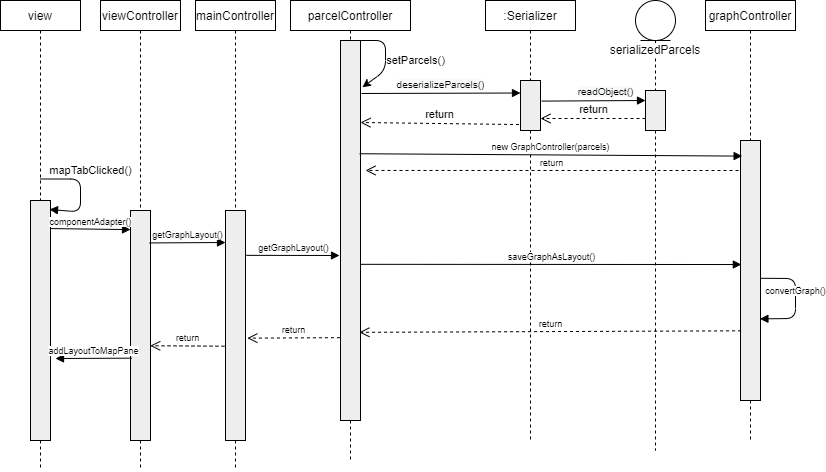

The diagram above was exported from draw.io. Its source (the exported page's mxGraphModel, read from the mxfile embedded in the PNG):
<mxGraphModel dx="1185" dy="621" grid="1" gridSize="10" guides="1" tooltips="1" connect="1" arrows="1" fold="1" page="1" pageScale="1" pageWidth="850" pageHeight="1100" math="0" shadow="0">
  <root>
    <mxCell id="0" />
    <mxCell id="1" parent="0" />
    <mxCell id="Qi8HrF6mY_pfpNBTO8mW-2" value="parcelController" style="shape=rect;html=1;whiteSpace=wrap;align=center;" vertex="1" parent="1">
      <mxGeometry x="305" y="50" width="120" height="30" as="geometry" />
    </mxCell>
    <mxCell id="Qi8HrF6mY_pfpNBTO8mW-3" value="" style="edgeStyle=none;html=1;dashed=1;endArrow=none;align=center;verticalAlign=bottom;exitX=0.5;exitY=1;" edge="1" parent="1" source="Qi8HrF6mY_pfpNBTO8mW-11">
      <mxGeometry x="1" relative="1" as="geometry">
        <mxPoint x="365" y="510" as="targetPoint" />
      </mxGeometry>
    </mxCell>
    <mxCell id="Qi8HrF6mY_pfpNBTO8mW-4" value=":Serializer" style="shape=rect;html=1;whiteSpace=wrap;align=center;" vertex="1" parent="1">
      <mxGeometry x="500" y="50" width="90" height="30" as="geometry" />
    </mxCell>
    <mxCell id="Qi8HrF6mY_pfpNBTO8mW-5" value="" style="edgeStyle=none;html=1;dashed=1;endArrow=none;align=center;verticalAlign=bottom;exitX=0.5;exitY=1;" edge="1" parent="1" source="Qi8HrF6mY_pfpNBTO8mW-9">
      <mxGeometry x="1" relative="1" as="geometry">
        <mxPoint x="545" y="490" as="targetPoint" />
      </mxGeometry>
    </mxCell>
    <mxCell id="Qi8HrF6mY_pfpNBTO8mW-6" value="view" style="shape=rect;html=1;whiteSpace=wrap;align=center;" vertex="1" parent="1">
      <mxGeometry x="15" y="50" width="80" height="30" as="geometry" />
    </mxCell>
    <mxCell id="Qi8HrF6mY_pfpNBTO8mW-7" value="" style="edgeStyle=none;html=1;dashed=1;endArrow=none;" edge="1" parent="1" source="Qi8HrF6mY_pfpNBTO8mW-6" target="Qi8HrF6mY_pfpNBTO8mW-8">
      <mxGeometry relative="1" as="geometry" />
    </mxCell>
    <mxCell id="Qi8HrF6mY_pfpNBTO8mW-8" value="" style="shape=rect;html=1;fillColor=#eeeeee;" vertex="1" parent="1">
      <mxGeometry x="45" y="250" width="20" height="240" as="geometry" />
    </mxCell>
    <mxCell id="Qi8HrF6mY_pfpNBTO8mW-9" value="" style="shape=rect;html=1;fillColor=#eeeeee;" vertex="1" parent="1">
      <mxGeometry x="535" y="130" width="20" height="50" as="geometry" />
    </mxCell>
    <mxCell id="Qi8HrF6mY_pfpNBTO8mW-10" value="" style="edgeStyle=none;html=1;dashed=1;endArrow=none;align=center;verticalAlign=bottom;exitX=0.5;exitY=1;" edge="1" parent="1" source="Qi8HrF6mY_pfpNBTO8mW-4" target="Qi8HrF6mY_pfpNBTO8mW-9">
      <mxGeometry x="1" relative="1" as="geometry">
        <mxPoint x="545" y="440" as="targetPoint" />
        <mxPoint x="545" y="80" as="sourcePoint" />
      </mxGeometry>
    </mxCell>
    <mxCell id="Qi8HrF6mY_pfpNBTO8mW-11" value="" style="shape=rect;html=1;fillColor=#eeeeee;" vertex="1" parent="1">
      <mxGeometry x="355" y="90" width="20" height="380" as="geometry" />
    </mxCell>
    <mxCell id="Qi8HrF6mY_pfpNBTO8mW-12" value="" style="edgeStyle=none;html=1;dashed=1;endArrow=none;align=center;verticalAlign=bottom;exitX=0.5;exitY=1;" edge="1" parent="1" source="Qi8HrF6mY_pfpNBTO8mW-2" target="Qi8HrF6mY_pfpNBTO8mW-11">
      <mxGeometry x="1" relative="1" as="geometry">
        <mxPoint x="365" y="440" as="targetPoint" />
        <mxPoint x="365" y="80" as="sourcePoint" />
      </mxGeometry>
    </mxCell>
    <mxCell id="Qi8HrF6mY_pfpNBTO8mW-13" value="" style="endArrow=classic;html=1;exitX=1;exitY=0;exitDx=0;exitDy=0;entryX=1.097;entryY=0.123;entryDx=0;entryDy=0;entryPerimeter=0;" edge="1" parent="1" source="Qi8HrF6mY_pfpNBTO8mW-11" target="Qi8HrF6mY_pfpNBTO8mW-11">
      <mxGeometry width="50" height="50" relative="1" as="geometry">
        <mxPoint x="450" y="210" as="sourcePoint" />
        <mxPoint x="410" y="90" as="targetPoint" />
        <Array as="points">
          <mxPoint x="400" y="90" />
          <mxPoint x="400" y="120" />
        </Array>
      </mxGeometry>
    </mxCell>
    <mxCell id="Qi8HrF6mY_pfpNBTO8mW-14" value="setParcels()" style="text;html=1;align=center;verticalAlign=middle;resizable=0;points=[];autosize=1;fontSize=11;" vertex="1" parent="1">
      <mxGeometry x="395" y="100" width="70" height="20" as="geometry" />
    </mxCell>
    <mxCell id="Qi8HrF6mY_pfpNBTO8mW-15" value="serializedParcels&lt;br&gt;" style="shape=umlLifeline;participant=umlEntity;perimeter=lifelinePerimeter;whiteSpace=wrap;html=1;container=1;collapsible=0;recursiveResize=0;verticalAlign=top;spacingTop=36;labelBackgroundColor=#ffffff;outlineConnect=0;" vertex="1" parent="1">
      <mxGeometry x="650" y="50" width="40" height="450" as="geometry" />
    </mxCell>
    <mxCell id="Qi8HrF6mY_pfpNBTO8mW-16" value="" style="shape=rect;html=1;fillColor=#eeeeee;" vertex="1" parent="Qi8HrF6mY_pfpNBTO8mW-15">
      <mxGeometry x="10" y="90" width="20" height="40" as="geometry" />
    </mxCell>
    <mxCell id="Qi8HrF6mY_pfpNBTO8mW-17" value="&lt;span style=&quot;font-size: 10px ; background-color: rgb(248 , 249 , 250)&quot;&gt;deserializeParcels()&lt;/span&gt;" style="html=1;verticalAlign=bottom;endArrow=block;entryX=0;entryY=0.25;entryDx=0;entryDy=0;" edge="1" parent="1" target="Qi8HrF6mY_pfpNBTO8mW-9">
      <mxGeometry width="80" relative="1" as="geometry">
        <mxPoint x="376" y="143" as="sourcePoint" />
        <mxPoint x="510" y="260" as="targetPoint" />
      </mxGeometry>
    </mxCell>
    <mxCell id="Qi8HrF6mY_pfpNBTO8mW-18" value="&lt;span style=&quot;font-size: 10px ; background-color: rgb(248 , 249 , 250)&quot;&gt;readObject()&lt;br&gt;&lt;/span&gt;" style="html=1;verticalAlign=bottom;endArrow=block;entryX=0;entryY=0.25;entryDx=0;entryDy=0;exitX=1.062;exitY=0.412;exitDx=0;exitDy=0;exitPerimeter=0;" edge="1" parent="1" source="Qi8HrF6mY_pfpNBTO8mW-9" target="Qi8HrF6mY_pfpNBTO8mW-16">
      <mxGeometry x="0.229" width="80" relative="1" as="geometry">
        <mxPoint x="386.24" y="151.60000000000002" as="sourcePoint" />
        <mxPoint x="545" y="150" as="targetPoint" />
        <mxPoint as="offset" />
      </mxGeometry>
    </mxCell>
    <mxCell id="Qi8HrF6mY_pfpNBTO8mW-19" value="return" style="html=1;verticalAlign=bottom;endArrow=open;dashed=1;endSize=8;" edge="1" parent="1">
      <mxGeometry relative="1" as="geometry">
        <mxPoint x="660" y="168" as="sourcePoint" />
        <mxPoint x="555" y="168" as="targetPoint" />
      </mxGeometry>
    </mxCell>
    <mxCell id="Qi8HrF6mY_pfpNBTO8mW-20" value="return" style="html=1;verticalAlign=bottom;endArrow=open;dashed=1;endSize=8;exitX=-0.076;exitY=0.881;exitDx=0;exitDy=0;exitPerimeter=0;fontSize=11;" edge="1" parent="1" source="Qi8HrF6mY_pfpNBTO8mW-9">
      <mxGeometry relative="1" as="geometry">
        <mxPoint x="518" y="170" as="sourcePoint" />
        <mxPoint x="375" y="172" as="targetPoint" />
      </mxGeometry>
    </mxCell>
    <mxCell id="Qi8HrF6mY_pfpNBTO8mW-21" value="mapTabClicked()" style="html=1;verticalAlign=bottom;endArrow=block;" edge="1" parent="1">
      <mxGeometry x="-0.2292" y="10" width="80" relative="1" as="geometry">
        <mxPoint x="55" y="228.5" as="sourcePoint" />
        <mxPoint x="64" y="259" as="targetPoint" />
        <Array as="points">
          <mxPoint x="95" y="228.5" />
          <mxPoint x="95" y="261.5" />
        </Array>
        <mxPoint as="offset" />
      </mxGeometry>
    </mxCell>
    <mxCell id="Qi8HrF6mY_pfpNBTO8mW-36" value="viewController" style="shape=rect;html=1;whiteSpace=wrap;align=center;" vertex="1" parent="1">
      <mxGeometry x="115" y="50" width="80" height="30" as="geometry" />
    </mxCell>
    <mxCell id="Qi8HrF6mY_pfpNBTO8mW-37" value="" style="edgeStyle=none;html=1;dashed=1;endArrow=none;" edge="1" parent="1" source="Qi8HrF6mY_pfpNBTO8mW-48">
      <mxGeometry relative="1" as="geometry">
        <mxPoint x="155" y="520" as="targetPoint" />
      </mxGeometry>
    </mxCell>
    <mxCell id="Qi8HrF6mY_pfpNBTO8mW-48" value="" style="shape=rect;html=1;fillColor=#eeeeee;" vertex="1" parent="1">
      <mxGeometry x="145" y="260" width="20" height="230" as="geometry" />
    </mxCell>
    <mxCell id="Qi8HrF6mY_pfpNBTO8mW-49" value="" style="edgeStyle=none;html=1;dashed=1;endArrow=none;" edge="1" parent="1" source="Qi8HrF6mY_pfpNBTO8mW-36" target="Qi8HrF6mY_pfpNBTO8mW-48">
      <mxGeometry relative="1" as="geometry">
        <mxPoint x="155" y="80" as="sourcePoint" />
        <mxPoint x="155" y="520" as="targetPoint" />
      </mxGeometry>
    </mxCell>
    <mxCell id="Qi8HrF6mY_pfpNBTO8mW-62" value="" style="endArrow=none;dashed=1;html=1;fontSize=9;exitX=0.5;exitY=1;exitDx=0;exitDy=0;" edge="1" parent="1" source="Qi8HrF6mY_pfpNBTO8mW-8">
      <mxGeometry width="50" height="50" relative="1" as="geometry">
        <mxPoint x="150" y="480" as="sourcePoint" />
        <mxPoint x="55" y="520" as="targetPoint" />
      </mxGeometry>
    </mxCell>
    <mxCell id="Qi8HrF6mY_pfpNBTO8mW-63" value="graphController" style="shape=rect;html=1;whiteSpace=wrap;align=center;" vertex="1" parent="1">
      <mxGeometry x="720" y="50" width="90" height="30" as="geometry" />
    </mxCell>
    <mxCell id="Qi8HrF6mY_pfpNBTO8mW-64" value="" style="edgeStyle=none;html=1;dashed=1;endArrow=none;align=center;verticalAlign=bottom;exitX=0.5;exitY=1;" edge="1" parent="1" source="Qi8HrF6mY_pfpNBTO8mW-65">
      <mxGeometry x="1" relative="1" as="geometry">
        <mxPoint x="765" y="490" as="targetPoint" />
      </mxGeometry>
    </mxCell>
    <mxCell id="Qi8HrF6mY_pfpNBTO8mW-65" value="" style="shape=rect;html=1;fillColor=#eeeeee;" vertex="1" parent="1">
      <mxGeometry x="755" y="190" width="20" height="260" as="geometry" />
    </mxCell>
    <mxCell id="Qi8HrF6mY_pfpNBTO8mW-66" value="" style="edgeStyle=none;html=1;dashed=1;endArrow=none;align=center;verticalAlign=bottom;exitX=0.5;exitY=1;" edge="1" parent="1" source="Qi8HrF6mY_pfpNBTO8mW-63" target="Qi8HrF6mY_pfpNBTO8mW-65">
      <mxGeometry x="1" relative="1" as="geometry">
        <mxPoint x="765" y="440" as="targetPoint" />
        <mxPoint x="765" y="80" as="sourcePoint" />
      </mxGeometry>
    </mxCell>
    <mxCell id="Qi8HrF6mY_pfpNBTO8mW-67" value="new GraphController(parcels)" style="html=1;verticalAlign=bottom;endArrow=block;fontSize=9;exitX=0.959;exitY=0.298;exitDx=0;exitDy=0;exitPerimeter=0;entryX=0.083;entryY=0.06;entryDx=0;entryDy=0;entryPerimeter=0;" edge="1" parent="1" source="Qi8HrF6mY_pfpNBTO8mW-11" target="Qi8HrF6mY_pfpNBTO8mW-65">
      <mxGeometry width="80" relative="1" as="geometry">
        <mxPoint x="370" y="270" as="sourcePoint" />
        <mxPoint x="450" y="270" as="targetPoint" />
      </mxGeometry>
    </mxCell>
    <mxCell id="Qi8HrF6mY_pfpNBTO8mW-68" value="mainController" style="shape=rect;html=1;whiteSpace=wrap;align=center;" vertex="1" parent="1">
      <mxGeometry x="210" y="50" width="80" height="30" as="geometry" />
    </mxCell>
    <mxCell id="Qi8HrF6mY_pfpNBTO8mW-69" value="" style="edgeStyle=none;html=1;dashed=1;endArrow=none;" edge="1" parent="1" source="Qi8HrF6mY_pfpNBTO8mW-70">
      <mxGeometry relative="1" as="geometry">
        <mxPoint x="250" y="520" as="targetPoint" />
      </mxGeometry>
    </mxCell>
    <mxCell id="Qi8HrF6mY_pfpNBTO8mW-70" value="" style="shape=rect;html=1;fillColor=#eeeeee;" vertex="1" parent="1">
      <mxGeometry x="240" y="260" width="20" height="230" as="geometry" />
    </mxCell>
    <mxCell id="Qi8HrF6mY_pfpNBTO8mW-71" value="" style="edgeStyle=none;html=1;dashed=1;endArrow=none;" edge="1" parent="1" source="Qi8HrF6mY_pfpNBTO8mW-68" target="Qi8HrF6mY_pfpNBTO8mW-70">
      <mxGeometry relative="1" as="geometry">
        <mxPoint x="250" y="80" as="sourcePoint" />
        <mxPoint x="250" y="520" as="targetPoint" />
      </mxGeometry>
    </mxCell>
    <mxCell id="Qi8HrF6mY_pfpNBTO8mW-72" value="componentAdapter()" style="html=1;verticalAlign=bottom;endArrow=block;fontSize=9;entryX=0;entryY=0.083;entryDx=0;entryDy=0;entryPerimeter=0;exitX=1;exitY=0.117;exitDx=0;exitDy=0;exitPerimeter=0;" edge="1" parent="1" source="Qi8HrF6mY_pfpNBTO8mW-8" target="Qi8HrF6mY_pfpNBTO8mW-48">
      <mxGeometry width="80" relative="1" as="geometry">
        <mxPoint x="70" y="279" as="sourcePoint" />
        <mxPoint x="500" y="300" as="targetPoint" />
      </mxGeometry>
    </mxCell>
    <mxCell id="Qi8HrF6mY_pfpNBTO8mW-74" value="getGraphLayout()" style="html=1;verticalAlign=bottom;endArrow=block;fontSize=9;exitX=0.958;exitY=0.141;exitDx=0;exitDy=0;exitPerimeter=0;" edge="1" parent="1" source="Qi8HrF6mY_pfpNBTO8mW-48">
      <mxGeometry width="80" relative="1" as="geometry">
        <mxPoint x="420" y="300" as="sourcePoint" />
        <mxPoint x="240" y="292" as="targetPoint" />
      </mxGeometry>
    </mxCell>
    <mxCell id="Qi8HrF6mY_pfpNBTO8mW-75" value="getGraphLayout()" style="html=1;verticalAlign=bottom;endArrow=block;fontSize=9;exitX=1.042;exitY=0.195;exitDx=0;exitDy=0;exitPerimeter=0;" edge="1" parent="1" source="Qi8HrF6mY_pfpNBTO8mW-70">
      <mxGeometry width="80" relative="1" as="geometry">
        <mxPoint x="174.16000000000008" y="302.43000000000006" as="sourcePoint" />
        <mxPoint x="354" y="305" as="targetPoint" />
      </mxGeometry>
    </mxCell>
    <mxCell id="Qi8HrF6mY_pfpNBTO8mW-77" value="saveGraphAsLayout()" style="html=1;verticalAlign=bottom;endArrow=block;fontSize=9;exitX=1;exitY=0.589;exitDx=0;exitDy=0;exitPerimeter=0;entryX=0.042;entryY=0.477;entryDx=0;entryDy=0;entryPerimeter=0;" edge="1" parent="1" source="Qi8HrF6mY_pfpNBTO8mW-11" target="Qi8HrF6mY_pfpNBTO8mW-65">
      <mxGeometry width="80" relative="1" as="geometry">
        <mxPoint x="270.84000000000015" y="314.85" as="sourcePoint" />
        <mxPoint x="364" y="315.0000000000001" as="targetPoint" />
      </mxGeometry>
    </mxCell>
    <mxCell id="Qi8HrF6mY_pfpNBTO8mW-78" value="return" style="html=1;verticalAlign=bottom;endArrow=open;dashed=1;endSize=8;fontSize=9;entryX=1.25;entryY=0.342;entryDx=0;entryDy=0;entryPerimeter=0;" edge="1" parent="1" target="Qi8HrF6mY_pfpNBTO8mW-11">
      <mxGeometry relative="1" as="geometry">
        <mxPoint x="753" y="220" as="sourcePoint" />
        <mxPoint x="420" y="300" as="targetPoint" />
      </mxGeometry>
    </mxCell>
    <mxCell id="Qi8HrF6mY_pfpNBTO8mW-79" value="convertGraph()" style="html=1;verticalAlign=bottom;endArrow=block;fontSize=9;exitX=1;exitY=0.53;exitDx=0;exitDy=0;exitPerimeter=0;entryX=0.971;entryY=0.686;entryDx=0;entryDy=0;entryPerimeter=0;" edge="1" parent="1" source="Qi8HrF6mY_pfpNBTO8mW-65" target="Qi8HrF6mY_pfpNBTO8mW-65">
      <mxGeometry width="80" relative="1" as="geometry">
        <mxPoint x="490" y="350" as="sourcePoint" />
        <mxPoint x="570" y="350" as="targetPoint" />
        <Array as="points">
          <mxPoint x="810" y="328" />
          <mxPoint x="810" y="368" />
        </Array>
      </mxGeometry>
    </mxCell>
    <mxCell id="Qi8HrF6mY_pfpNBTO8mW-81" value="return" style="html=1;verticalAlign=bottom;endArrow=open;dashed=1;endSize=8;fontSize=9;exitX=0.029;exitY=0.732;exitDx=0;exitDy=0;exitPerimeter=0;entryX=0.943;entryY=0.768;entryDx=0;entryDy=0;entryPerimeter=0;" edge="1" parent="1" source="Qi8HrF6mY_pfpNBTO8mW-65" target="Qi8HrF6mY_pfpNBTO8mW-11">
      <mxGeometry relative="1" as="geometry">
        <mxPoint x="500" y="400" as="sourcePoint" />
        <mxPoint x="420" y="400" as="targetPoint" />
      </mxGeometry>
    </mxCell>
    <mxCell id="Qi8HrF6mY_pfpNBTO8mW-82" value="return" style="html=1;verticalAlign=bottom;endArrow=open;dashed=1;endSize=8;fontSize=9;exitX=-0.029;exitY=0.782;exitDx=0;exitDy=0;exitPerimeter=0;entryX=1.093;entryY=0.555;entryDx=0;entryDy=0;entryPerimeter=0;" edge="1" parent="1" source="Qi8HrF6mY_pfpNBTO8mW-11" target="Qi8HrF6mY_pfpNBTO8mW-70">
      <mxGeometry relative="1" as="geometry">
        <mxPoint x="765.5799999999999" y="390.31999999999994" as="sourcePoint" />
        <mxPoint x="383.8600000000001" y="391.84000000000003" as="targetPoint" />
      </mxGeometry>
    </mxCell>
    <mxCell id="Qi8HrF6mY_pfpNBTO8mW-83" value="return" style="html=1;verticalAlign=bottom;endArrow=open;dashed=1;endSize=8;fontSize=9;exitX=-0.05;exitY=0.59;exitDx=0;exitDy=0;exitPerimeter=0;entryX=0.986;entryY=0.588;entryDx=0;entryDy=0;entryPerimeter=0;" edge="1" parent="1" source="Qi8HrF6mY_pfpNBTO8mW-70" target="Qi8HrF6mY_pfpNBTO8mW-48">
      <mxGeometry relative="1" as="geometry">
        <mxPoint x="364.41999999999985" y="397.15999999999997" as="sourcePoint" />
        <mxPoint x="271.8600000000001" y="397.65" as="targetPoint" />
      </mxGeometry>
    </mxCell>
    <mxCell id="Qi8HrF6mY_pfpNBTO8mW-88" value="addLayoutToMapPane" style="html=1;verticalAlign=bottom;endArrow=block;fontSize=9;exitX=0.071;exitY=0.642;exitDx=0;exitDy=0;exitPerimeter=0;" edge="1" parent="1" source="Qi8HrF6mY_pfpNBTO8mW-48">
      <mxGeometry width="80" relative="1" as="geometry">
        <mxPoint x="120" y="290" as="sourcePoint" />
        <mxPoint x="70" y="408" as="targetPoint" />
      </mxGeometry>
    </mxCell>
  </root>
</mxGraphModel>